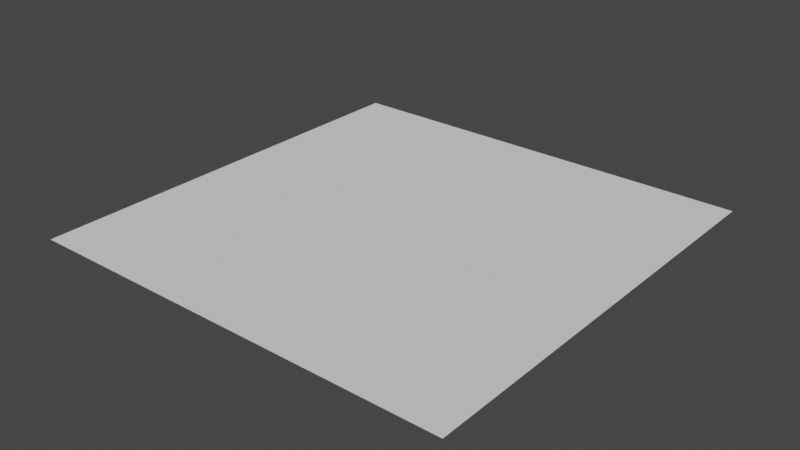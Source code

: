 # Source: test_floor.blend  (saved by Blender 2.92.15; exported with 4.5.12 LTS)
import bpy
from mathutils import Matrix  # noqa: F401  (used for matrix-valued properties, if any)

bpy.ops.wm.read_factory_settings(use_empty=True)
scene = bpy.context.scene
scene.name = 'Scene'

# ---- collections
col_collection = bpy.data.collections.new('Collection'); scene.collection.children.link(col_collection)

# ---- world
world_world = bpy.data.worlds.new('World'); scene.world = world_world
world_world.use_nodes = True; world_world.node_tree.nodes.clear()
_N = world_world.node_tree.nodes; _L = world_world.node_tree.links
n0 = _N.new('ShaderNodeOutputWorld'); n0.name = 'World Output'; n0.location = (300, 300)
n1 = _N.new('ShaderNodeBackground'); n1.name = 'Background'; n1.location = (10, 300)
n1.inputs[0].default_value = (0.05088, 0.05088, 0.05088, 1.0)
_L.new(n1.outputs[0], n0.inputs[0])
n0.is_active_output = True
world_world.color = (0.05088, 0.05088, 0.05088)
world_world.use_sun_shadow = False
world_world.sun_shadow_jitter_overblur = 0.0

# ---- meshes
me_plane = bpy.data.meshes.new('Plane')
me_plane.from_pydata([(-1.0, -1.0, 0.0), (1.0, -1.0, 0.0), (-1.0, 1.0, 0.0), (1.0, 1.0, 0.0), (-1.0, 0.8, 0.0), (-1.0, 0.6, 0.0), (-1.0, 0.4, 0.0), (-1.0, 0.2, 0.0), (-1.0, 0.0, 0.0), (-1.0, -0.2, 0.0), (-1.0, -0.4, 0.0), (-1.0, -0.6, 0.0), (-1.0, -0.8, 0.0), (1.0, -0.8, 0.0), (1.0, -0.6, 0.0), (1.0, -0.4, 0.0), (1.0, -0.2, 0.0), (1.0, 0.0, 0.0), (1.0, 0.2, 0.0), (1.0, 0.4, 0.0), (1.0, 0.6, 0.0), (1.0, 0.8, 0.0), (-0.7778, -1.0, 0.0), (-0.5556, -1.0, 0.0), (-0.3333, -1.0, 0.0), (-0.1111, -1.0, 0.0), (0.1111, -1.0, 0.0), (0.3333, -1.0, 0.0), (0.5556, -1.0, 0.0), (0.7778, -1.0, 0.0), (0.7778, 1.0, 0.0), (0.5556, 1.0, 0.0), (0.3333, 1.0, 0.0), (0.1111, 1.0, 0.0), (-0.1111, 1.0, 0.0), (-0.3333, 1.0, 0.0), (-0.5556, 1.0, 0.0), (-0.7778, 1.0, 0.0), (0.7778, -0.8, 0.0), (0.5556, -0.8, 0.0), (0.3333, -0.8, 0.0), (0.1111, -0.8, 0.0), (-0.1111, -0.8, 0.0), (-0.3333, -0.8, 0.0), (-0.5556, -0.8, 0.0), (-0.7778, -0.8, 0.0), (0.7778, -0.6, 0.0), (0.5556, -0.6, 0.0), (0.3333, -0.6, 0.0), (0.1111, -0.6, 0.0), (-0.1111, -0.6, 0.0), (-0.3333, -0.6, 0.0), (-0.5556, -0.6, 0.0), (-0.7778, -0.6, 0.0), (0.7778, -0.4, 0.0), (0.5556, -0.4, 0.0), (0.3333, -0.4, 0.0), (0.1111, -0.4, 0.0), (-0.1111, -0.4, 0.0), (-0.3333, -0.4, 0.0), (-0.5556, -0.4, 0.0), (-0.7778, -0.4, 0.0), (0.7778, -0.2, 0.0), (0.5556, -0.2, 0.0), (0.3333, -0.2, 0.0), (0.1111, -0.2, 0.0), (-0.1111, -0.2, 0.0), (-0.3333, -0.2, 0.0), (-0.5556, -0.2, 0.0), (-0.7778, -0.2, 0.0), (0.7778, 0.0, 0.0), (0.5556, 0.0, 0.0), (0.3333, 0.0, 0.0), (0.1111, 0.0, 0.0), (-0.1111, 0.0, 0.0), (-0.3333, 0.0, 0.0), (-0.5556, 0.0, 0.0), (-0.7778, 0.0, 0.0), (0.7778, 0.2, 0.0), (0.5556, 0.2, 0.0), (0.3333, 0.2, 0.0), (0.1111, 0.2, 0.0), (-0.1111, 0.2, 0.0), (-0.3333, 0.2, 0.0), (-0.5556, 0.2, 0.0), (-0.7778, 0.2, 0.0), (0.7778, 0.4, 0.0), (0.5556, 0.4, 0.0), (0.3333, 0.4, 0.0), (0.1111, 0.4, 0.0), (-0.1111, 0.4, 0.0), (-0.3333, 0.4, 0.0), (-0.5556, 0.4, 0.0), (-0.7778, 0.4, 0.0), (0.7778, 0.6, 0.0), (0.5556, 0.6, 0.0), (0.3333, 0.6, 0.0), (0.1111, 0.6, 0.0), (-0.1111, 0.6, 0.0), (-0.3333, 0.6, 0.0), (-0.5556, 0.6, 0.0), (-0.7778, 0.6, 0.0), (0.7778, 0.8, 0.0), (0.5556, 0.8, 0.0), (0.3333, 0.8, 0.0), (0.1111, 0.8, 0.0), (-0.1111, 0.8, 0.0), (-0.3333, 0.8, 0.0), (-0.5556, 0.8, 0.0), (-0.7778, 0.8, 0.0)], [], [(102, 21, 3, 30), (29, 1, 13, 38), (38, 13, 14, 46), (46, 14, 15, 54), (54, 15, 16, 62), (62, 16, 17, 70), (70, 17, 18, 78), (78, 18, 19, 86), (86, 19, 20, 94), (94, 20, 21, 102), (5, 101, 109, 4), (101, 100, 108, 109), (100, 99, 107, 108), (99, 98, 106, 107), (98, 97, 105, 106), (97, 96, 104, 105), (96, 95, 103, 104), (95, 94, 102, 103), (6, 93, 101, 5), (93, 92, 100, 101), (92, 91, 99, 100), (91, 90, 98, 99), (90, 89, 97, 98), (89, 88, 96, 97), (88, 87, 95, 96), (87, 86, 94, 95), (7, 85, 93, 6), (85, 84, 92, 93), (84, 83, 91, 92), (83, 82, 90, 91), (82, 81, 89, 90), (81, 80, 88, 89), (80, 79, 87, 88), (79, 78, 86, 87), (8, 77, 85, 7), (77, 76, 84, 85), (76, 75, 83, 84), (75, 74, 82, 83), (74, 73, 81, 82), (73, 72, 80, 81), (72, 71, 79, 80), (71, 70, 78, 79), (9, 69, 77, 8), (69, 68, 76, 77), (68, 67, 75, 76), (67, 66, 74, 75), (66, 65, 73, 74), (65, 64, 72, 73), (64, 63, 71, 72), (63, 62, 70, 71), (10, 61, 69, 9), (61, 60, 68, 69), (60, 59, 67, 68), (59, 58, 66, 67), (58, 57, 65, 66), (57, 56, 64, 65), (56, 55, 63, 64), (55, 54, 62, 63), (11, 53, 61, 10), (53, 52, 60, 61), (52, 51, 59, 60), (51, 50, 58, 59), (50, 49, 57, 58), (49, 48, 56, 57), (48, 47, 55, 56), (47, 46, 54, 55), (12, 45, 53, 11), (45, 44, 52, 53), (44, 43, 51, 52), (43, 42, 50, 51), (42, 41, 49, 50), (41, 40, 48, 49), (40, 39, 47, 48), (39, 38, 46, 47), (0, 22, 45, 12), (22, 23, 44, 45), (23, 24, 43, 44), (24, 25, 42, 43), (25, 26, 41, 42), (26, 27, 40, 41), (27, 28, 39, 40), (28, 29, 38, 39), (4, 109, 37, 2), (109, 108, 36, 37), (108, 107, 35, 36), (107, 106, 34, 35), (106, 105, 33, 34), (105, 104, 32, 33), (104, 103, 31, 32), (103, 102, 30, 31)])
_uv = me_plane.uv_layers.new(name='UVMap')
_uv.uv.foreach_set('vector', [0.8889, 0.9, 1.0, 0.9, 1.0, 1.0, 0.8889, 1.0, 0.8889, 0.0, 1.0, 0.0, 1.0, 0.1, 0.8889, 0.1, 0.8889, 0.1, 1.0, 0.1, 1.0, 0.2, 0.8889, 0.2, 0.8889, 0.2, 1.0, 0.2, 1.0, 0.3, 0.8889, 0.3, 0.8889, 0.3, 1.0, 0.3, 1.0, 0.4, 0.8889, 0.4, 0.8889, 0.4, 1.0, 0.4, 1.0, 0.5, 0.8889, 0.5, 0.8889, 0.5, 1.0, 0.5, 1.0, 0.6, 0.8889, 0.6, 0.8889, 0.6, 1.0, 0.6, 1.0, 0.7, 0.8889, 0.7, 0.8889, 0.7, 1.0, 0.7, 1.0, 0.8, 0.8889, 0.8, 0.8889, 0.8, 1.0, 0.8, 1.0, 0.9, 0.8889, 0.9, 0.0, 0.8, 0.1111, 0.8, 0.1111, 0.9, 0.0, 0.9, 0.1111, 0.8, 0.2222, 0.8, 0.2222, 0.9, 0.1111, 0.9, 0.2222, 0.8, 0.3333, 0.8, 0.3333, 0.9, 0.2222, 0.9, 0.3333, 0.8, 0.4444, 0.8, 0.4444, 0.9, 0.3333, 0.9, 0.4444, 0.8, 0.5556, 0.8, 0.5556, 0.9, 0.4444, 0.9, 0.5556, 0.8, 0.6667, 0.8, 0.6667, 0.9, 0.5556, 0.9, 0.6667, 0.8, 0.7778, 0.8, 0.7778, 0.9, 0.6667, 0.9, 0.7778, 0.8, 0.8889, 0.8, 0.8889, 0.9, 0.7778, 0.9, 0.0, 0.7, 0.1111, 0.7, 0.1111, 0.8, 0.0, 0.8, 0.1111, 0.7, 0.2222, 0.7, 0.2222, 0.8, 0.1111, 0.8, 0.2222, 0.7, 0.3333, 0.7, 0.3333, 0.8, 0.2222, 0.8, 0.3333, 0.7, 0.4444, 0.7, 0.4444, 0.8, 0.3333, 0.8, 0.4444, 0.7, 0.5556, 0.7, 0.5556, 0.8, 0.4444, 0.8, 0.5556, 0.7, 0.6667, 0.7, 0.6667, 0.8, 0.5556, 0.8, 0.6667, 0.7, 0.7778, 0.7, 0.7778, 0.8, 0.6667, 0.8, 0.7778, 0.7, 0.8889, 0.7, 0.8889, 0.8, 0.7778, 0.8, 0.0, 0.6, 0.1111, 0.6, 0.1111, 0.7, 0.0, 0.7, 0.1111, 0.6, 0.2222, 0.6, 0.2222, 0.7, 0.1111, 0.7, 0.2222, 0.6, 0.3333, 0.6, 0.3333, 0.7, 0.2222, 0.7, 0.3333, 0.6, 0.4444, 0.6, 0.4444, 0.7, 0.3333, 0.7, 0.4444, 0.6, 0.5556, 0.6, 0.5556, 0.7, 0.4444, 0.7, 0.5556, 0.6, 0.6667, 0.6, 0.6667, 0.7, 0.5556, 0.7, 0.6667, 0.6, 0.7778, 0.6, 0.7778, 0.7, 0.6667, 0.7, 0.7778, 0.6, 0.8889, 0.6, 0.8889, 0.7, 0.7778, 0.7, 0.0, 0.5, 0.1111, 0.5, 0.1111, 0.6, 0.0, 0.6, 0.1111, 0.5, 0.2222, 0.5, 0.2222, 0.6, 0.1111, 0.6, 0.2222, 0.5, 0.3333, 0.5, 0.3333, 0.6, 0.2222, 0.6, 0.3333, 0.5, 0.4444, 0.5, 0.4444, 0.6, 0.3333, 0.6, 0.4444, 0.5, 0.5556, 0.5, 0.5556, 0.6, 0.4444, 0.6, 0.5556, 0.5, 0.6667, 0.5, 0.6667, 0.6, 0.5556, 0.6, 0.6667, 0.5, 0.7778, 0.5, 0.7778, 0.6, 0.6667, 0.6, 0.7778, 0.5, 0.8889, 0.5, 0.8889, 0.6, 0.7778, 0.6, 0.0, 0.4, 0.1111, 0.4, 0.1111, 0.5, 0.0, 0.5, 0.1111, 0.4, 0.2222, 0.4, 0.2222, 0.5, 0.1111, 0.5, 0.2222, 0.4, 0.3333, 0.4, 0.3333, 0.5, 0.2222, 0.5, 0.3333, 0.4, 0.4444, 0.4, 0.4444, 0.5, 0.3333, 0.5, 0.4444, 0.4, 0.5556, 0.4, 0.5556, 0.5, 0.4444, 0.5, 0.5556, 0.4, 0.6667, 0.4, 0.6667, 0.5, 0.5556, 0.5, 0.6667, 0.4, 0.7778, 0.4, 0.7778, 0.5, 0.6667, 0.5, 0.7778, 0.4, 0.8889, 0.4, 0.8889, 0.5, 0.7778, 0.5, 0.0, 0.3, 0.1111, 0.3, 0.1111, 0.4, 0.0, 0.4, 0.1111, 0.3, 0.2222, 0.3, 0.2222, 0.4, 0.1111, 0.4, 0.2222, 0.3, 0.3333, 0.3, 0.3333, 0.4, 0.2222, 0.4, 0.3333, 0.3, 0.4444, 0.3, 0.4444, 0.4, 0.3333, 0.4, 0.4444, 0.3, 0.5556, 0.3, 0.5556, 0.4, 0.4444, 0.4, 0.5556, 0.3, 0.6667, 0.3, 0.6667, 0.4, 0.5556, 0.4, 0.6667, 0.3, 0.7778, 0.3, 0.7778, 0.4, 0.6667, 0.4, 0.7778, 0.3, 0.8889, 0.3, 0.8889, 0.4, 0.7778, 0.4, 0.0, 0.2, 0.1111, 0.2, 0.1111, 0.3, 0.0, 0.3, 0.1111, 0.2, 0.2222, 0.2, 0.2222, 0.3, 0.1111, 0.3, 0.2222, 0.2, 0.3333, 0.2, 0.3333, 0.3, 0.2222, 0.3, 0.3333, 0.2, 0.4444, 0.2, 0.4444, 0.3, 0.3333, 0.3, 0.4444, 0.2, 0.5556, 0.2, 0.5556, 0.3, 0.4444, 0.3, 0.5556, 0.2, 0.6667, 0.2, 0.6667, 0.3, 0.5556, 0.3, 0.6667, 0.2, 0.7778, 0.2, 0.7778, 0.3, 0.6667, 0.3, 0.7778, 0.2, 0.8889, 0.2, 0.8889, 0.3, 0.7778, 0.3, 0.0, 0.1, 0.1111, 0.1, 0.1111, 0.2, 0.0, 0.2, 0.1111, 0.1, 0.2222, 0.1, 0.2222, 0.2, 0.1111, 0.2, 0.2222, 0.1, 0.3333, 0.1, 0.3333, 0.2, 0.2222, 0.2, 0.3333, 0.1, 0.4444, 0.1, 0.4444, 0.2, 0.3333, 0.2, 0.4444, 0.1, 0.5556, 0.1, 0.5556, 0.2, 0.4444, 0.2, 0.5556, 0.1, 0.6667, 0.1, 0.6667, 0.2, 0.5556, 0.2, 0.6667, 0.1, 0.7778, 0.1, 0.7778, 0.2, 0.6667, 0.2, 0.7778, 0.1, 0.8889, 0.1, 0.8889, 0.2, 0.7778, 0.2, 0.0, 0.0, 0.1111, 0.0, 0.1111, 0.1, 0.0, 0.1, 0.1111, 0.0, 0.2222, 0.0, 0.2222, 0.1, 0.1111, 0.1, 0.2222, 0.0, 0.3333, 0.0, 0.3333, 0.1, 0.2222, 0.1, 0.3333, 0.0, 0.4444, 0.0, 0.4444, 0.1, 0.3333, 0.1, 0.4444, 0.0, 0.5556, 0.0, 0.5556, 0.1, 0.4444, 0.1, 0.5556, 0.0, 0.6667, 0.0, 0.6667, 0.1, 0.5556, 0.1, 0.6667, 0.0, 0.7778, 0.0, 0.7778, 0.1, 0.6667, 0.1, 0.7778, 0.0, 0.8889, 0.0, 0.8889, 0.1, 0.7778, 0.1, 0.0, 0.9, 0.1111, 0.9, 0.1111, 1.0, 0.0, 1.0, 0.1111, 0.9, 0.2222, 0.9, 0.2222, 1.0, 0.1111, 1.0, 0.2222, 0.9, 0.3333, 0.9, 0.3333, 1.0, 0.2222, 1.0, 0.3333, 0.9, 0.4444, 0.9, 0.4444, 1.0, 0.3333, 1.0, 0.4444, 0.9, 0.5556, 0.9, 0.5556, 1.0, 0.4444, 1.0, 0.5556, 0.9, 0.6667, 0.9, 0.6667, 1.0, 0.5556, 1.0, 0.6667, 0.9, 0.7778, 0.9, 0.7778, 1.0, 0.6667, 1.0, 0.7778, 0.9, 0.8889, 0.9, 0.8889, 1.0, 0.7778, 1.0])
me_plane.use_remesh_fix_poles = True
me_plane.use_remesh_preserve_attributes = False
me_plane.use_mirror_vertex_groups = False
me_plane.update()

# ---- objects
ob_plane = bpy.data.objects.new('Plane', me_plane)

# ---- transforms, parenting, visibility, modifiers, constraints
ob_plane.location = (0.0, 0.0, 0.0)
ob_plane.scale = (4.622, 4.622, 1.0)
ob_plane.lineart.crease_threshold = 0.0

# ---- collection membership
col_collection.objects.link(ob_plane)

# ---- scene / render settings (as saved in the file)
scene.frame_start = 1; scene.frame_end = 250; scene.frame_set(1)
scene.render.engine = 'BLENDER_EEVEE_NEXT'
scene.cycles.use_denoising = False
scene.cycles.samples = 128
scene.cycles.sampling_pattern = 'TABULATED_SOBOL'
scene.cycles.use_adaptive_sampling = False
scene.cycles.use_light_tree = False
scene.view_settings.view_transform = 'Filmic'
bpy.context.view_layer.update()

# ---- added for rendering (the .blend has no active camera and no usable light): camera, sun
cam_auto = bpy.data.cameras.new('AutoCamera')
cam_auto.lens = 50.0
cam_auto.sensor_width = 36.0
cam_auto.clip_end = 1000.0
ob_auto_camera = bpy.data.objects.new('AutoCamera', cam_auto)
scene.collection.objects.link(ob_auto_camera)
ob_auto_camera.location = (12.0958, -14.5149, 9.67661)
ob_auto_camera.rotation_euler = (1.09748, -7.21219e-08, 0.694738)
scene.camera = ob_auto_camera
light_auto_sun = bpy.data.lights.new('AutoSun', 'SUN')
light_auto_sun.energy = 3.0
light_auto_sun.angle = 0.0523599
ob_auto_sun = bpy.data.objects.new('AutoSun', light_auto_sun)
scene.collection.objects.link(ob_auto_sun)
ob_auto_sun.rotation_euler = (0.872665, 0.174533, 0.523599)
bpy.context.view_layer.update()
